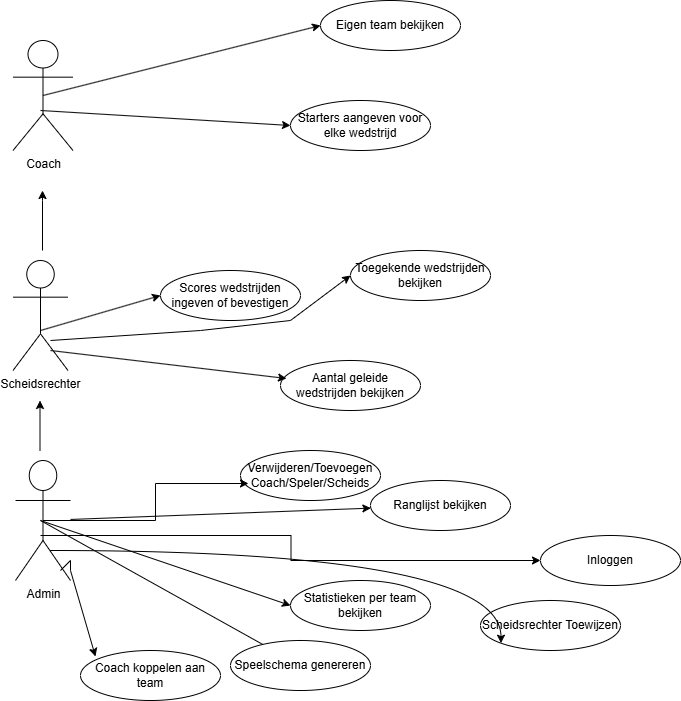

The diagram above was exported from draw.io. Its source (the exported page's mxGraphModel, read from the mxfile embedded in the PNG):
<mxGraphModel dx="1418" dy="780" grid="1" gridSize="10" guides="1" tooltips="1" connect="1" arrows="1" fold="1" page="1" pageScale="1" pageWidth="827" pageHeight="1169" math="0" shadow="0">
  <root>
    <mxCell id="0" />
    <mxCell id="1" parent="0" />
    <mxCell id="A0YuwATb1enTzNQvtqo9-1" parent="1" style="shape=umlActor;verticalLabelPosition=bottom;verticalAlign=top;html=1;outlineConnect=0;" value="Coach" vertex="1">
      <mxGeometry height="110" width="60" x="92.5" y="90" as="geometry" />
    </mxCell>
    <mxCell id="A0YuwATb1enTzNQvtqo9-2" parent="1" style="ellipse;whiteSpace=wrap;html=1;" value="Inloggen" vertex="1">
      <mxGeometry height="50" width="140" x="620" y="585" as="geometry" />
    </mxCell>
    <mxCell id="A0YuwATb1enTzNQvtqo9-3" parent="1" style="shape=umlActor;verticalLabelPosition=bottom;verticalAlign=top;html=1;outlineConnect=0;" value="Scheidsrechter" vertex="1">
      <mxGeometry height="110" width="55" x="92.5" y="310" as="geometry" />
    </mxCell>
    <mxCell id="A0YuwATb1enTzNQvtqo9-4" parent="1" style="shape=umlActor;verticalLabelPosition=bottom;verticalAlign=top;html=1;outlineConnect=0;" value="Admin" vertex="1">
      <mxGeometry height="120" width="55" x="95" y="510" as="geometry" />
    </mxCell>
    <mxCell id="A0YuwATb1enTzNQvtqo9-11" edge="1" parent="1" style="endArrow=classic;html=1;rounded=0;entryX=0;entryY=0.5;entryDx=0;entryDy=0;edgeStyle=orthogonalEdgeStyle;" target="A0YuwATb1enTzNQvtqo9-2" value="">
      <mxGeometry height="50" relative="1" width="50" as="geometry">
        <mxPoint x="120" y="585" as="sourcePoint" />
        <mxPoint x="190" y="655" as="targetPoint" />
      </mxGeometry>
    </mxCell>
    <mxCell id="A0YuwATb1enTzNQvtqo9-12" parent="1" style="ellipse;whiteSpace=wrap;html=1;" value="Verwijderen/Toevoegen&lt;div&gt;Coach/Speler/Scheids&lt;/div&gt;" vertex="1">
      <mxGeometry height="50" width="140" x="320" y="500" as="geometry" />
    </mxCell>
    <mxCell id="A0YuwATb1enTzNQvtqo9-13" edge="1" parent="1" source="A0YuwATb1enTzNQvtqo9-4" style="endArrow=classic;html=1;rounded=0;entryX=0.057;entryY=0.66;entryDx=0;entryDy=0;entryPerimeter=0;edgeStyle=orthogonalEdgeStyle;exitX=0.5;exitY=0.5;exitDx=0;exitDy=0;exitPerimeter=0;" target="A0YuwATb1enTzNQvtqo9-12" value="">
      <mxGeometry height="50" relative="1" width="50" as="geometry">
        <mxPoint x="130" y="570" as="sourcePoint" />
        <mxPoint x="180" y="520" as="targetPoint" />
      </mxGeometry>
    </mxCell>
    <mxCell id="A0YuwATb1enTzNQvtqo9-14" parent="1" style="ellipse;whiteSpace=wrap;html=1;" value="Ranglijst bekijken" vertex="1">
      <mxGeometry height="50" width="140" x="450" y="530" as="geometry" />
    </mxCell>
    <mxCell id="A0YuwATb1enTzNQvtqo9-15" parent="1" style="ellipse;whiteSpace=wrap;html=1;" value="Statistieken per team bekijken" vertex="1">
      <mxGeometry height="50" width="140" x="370" y="630" as="geometry" />
    </mxCell>
    <mxCell id="A0YuwATb1enTzNQvtqo9-16" parent="1" style="ellipse;whiteSpace=wrap;html=1;" value="Speelschema genereren" vertex="1">
      <mxGeometry height="50" width="140" x="310" y="690" as="geometry" />
    </mxCell>
    <mxCell id="A0YuwATb1enTzNQvtqo9-17" edge="1" parent="1" source="A0YuwATb1enTzNQvtqo9-16" style="endArrow=classic;html=1;rounded=0;entryX=0;entryY=0.5;entryDx=0;entryDy=0;" target="A0YuwATb1enTzNQvtqo9-15" value="">
      <mxGeometry height="50" relative="1" width="50" as="geometry">
        <Array as="points">
          <mxPoint x="120" y="570" />
        </Array>
        <mxPoint x="510" y="430" as="sourcePoint" />
        <mxPoint x="560" y="380" as="targetPoint" />
      </mxGeometry>
    </mxCell>
    <mxCell id="A0YuwATb1enTzNQvtqo9-18" edge="1" parent="1" source="A0YuwATb1enTzNQvtqo9-4" style="endArrow=classic;html=1;rounded=0;" target="A0YuwATb1enTzNQvtqo9-14" value="">
      <mxGeometry height="50" relative="1" width="50" as="geometry">
        <mxPoint x="510" y="430" as="sourcePoint" />
        <mxPoint x="560" y="380" as="targetPoint" />
      </mxGeometry>
    </mxCell>
    <mxCell id="A0YuwATb1enTzNQvtqo9-19" parent="1" style="ellipse;whiteSpace=wrap;html=1;" value="Scheidsrechter Toewijzen" vertex="1">
      <mxGeometry height="50" width="140" x="560" y="650" as="geometry" />
    </mxCell>
    <mxCell id="A0YuwATb1enTzNQvtqo9-20" parent="1" style="ellipse;whiteSpace=wrap;html=1;" value="Coach koppelen aan team" vertex="1">
      <mxGeometry height="50" width="140" x="160" y="700" as="geometry" />
    </mxCell>
    <mxCell id="A0YuwATb1enTzNQvtqo9-21" edge="1" parent="1" style="endArrow=classic;html=1;rounded=0;entryX=0.107;entryY=0.12;entryDx=0;entryDy=0;entryPerimeter=0;" target="A0YuwATb1enTzNQvtqo9-20" value="">
      <mxGeometry height="50" relative="1" width="50" as="geometry">
        <Array as="points">
          <mxPoint x="150" y="610" />
          <mxPoint x="150" y="620" />
        </Array>
        <mxPoint x="140" y="620" as="sourcePoint" />
        <mxPoint x="190" y="570" as="targetPoint" />
      </mxGeometry>
    </mxCell>
    <mxCell id="A0YuwATb1enTzNQvtqo9-22" edge="1" parent="1" style="endArrow=classic;html=1;rounded=0;entryX=0;entryY=1;entryDx=0;entryDy=0;edgeStyle=orthogonalEdgeStyle;elbow=vertical;curved=1;" target="A0YuwATb1enTzNQvtqo9-19" value="">
      <mxGeometry height="50" relative="1" width="50" as="geometry">
        <mxPoint x="130" y="600" as="sourcePoint" />
        <mxPoint x="180" y="550" as="targetPoint" />
      </mxGeometry>
    </mxCell>
    <mxCell id="A0YuwATb1enTzNQvtqo9-24" parent="1" style="ellipse;whiteSpace=wrap;html=1;" value="Toegekende wedstrijden bekijken" vertex="1">
      <mxGeometry height="50" width="140" x="430" y="300" as="geometry" />
    </mxCell>
    <mxCell id="A0YuwATb1enTzNQvtqo9-26" parent="1" style="ellipse;whiteSpace=wrap;html=1;" value="Scores wedstrijden ingeven of bevestigen" vertex="1">
      <mxGeometry height="50" width="140" x="240" y="320" as="geometry" />
    </mxCell>
    <mxCell id="A0YuwATb1enTzNQvtqo9-27" parent="1" style="ellipse;whiteSpace=wrap;html=1;" value="Aantal geleide wedstrijden bekijken" vertex="1">
      <mxGeometry height="50" width="140" x="360" y="410" as="geometry" />
    </mxCell>
    <mxCell id="A0YuwATb1enTzNQvtqo9-30" edge="1" parent="1" style="endArrow=classic;html=1;rounded=0;entryX=0;entryY=0.5;entryDx=0;entryDy=0;" target="A0YuwATb1enTzNQvtqo9-26" value="">
      <mxGeometry height="50" relative="1" width="50" as="geometry">
        <mxPoint x="120" y="380" as="sourcePoint" />
        <mxPoint x="170" y="330" as="targetPoint" />
      </mxGeometry>
    </mxCell>
    <mxCell id="A0YuwATb1enTzNQvtqo9-31" edge="1" parent="1" style="endArrow=classic;html=1;rounded=0;entryX=0.043;entryY=0.36;entryDx=0;entryDy=0;entryPerimeter=0;" target="A0YuwATb1enTzNQvtqo9-27" value="">
      <mxGeometry height="50" relative="1" width="50" as="geometry">
        <mxPoint x="130" y="400" as="sourcePoint" />
        <mxPoint x="180" y="350" as="targetPoint" />
      </mxGeometry>
    </mxCell>
    <mxCell id="A0YuwATb1enTzNQvtqo9-32" edge="1" parent="1" style="endArrow=classic;html=1;rounded=0;entryX=0;entryY=0.5;entryDx=0;entryDy=0;elbow=vertical;" target="A0YuwATb1enTzNQvtqo9-24" value="">
      <mxGeometry height="50" relative="1" width="50" as="geometry">
        <Array as="points">
          <mxPoint x="280" y="380" />
          <mxPoint x="370" y="370" />
        </Array>
        <mxPoint x="130" y="390" as="sourcePoint" />
        <mxPoint x="180" y="270" as="targetPoint" />
      </mxGeometry>
    </mxCell>
    <mxCell id="A0YuwATb1enTzNQvtqo9-37" parent="1" style="ellipse;whiteSpace=wrap;html=1;" value="Eigen team bekijken" vertex="1">
      <mxGeometry height="50" width="140" x="400" y="50" as="geometry" />
    </mxCell>
    <mxCell id="A0YuwATb1enTzNQvtqo9-38" edge="1" parent="1" source="A0YuwATb1enTzNQvtqo9-1" style="endArrow=classic;html=1;rounded=0;entryX=0;entryY=0.5;entryDx=0;entryDy=0;exitX=0.5;exitY=0.5;exitDx=0;exitDy=0;exitPerimeter=0;" target="A0YuwATb1enTzNQvtqo9-37" value="">
      <mxGeometry height="50" relative="1" width="50" as="geometry">
        <mxPoint x="90" y="110" as="sourcePoint" />
        <mxPoint x="590" y="115" as="targetPoint" />
      </mxGeometry>
    </mxCell>
    <mxCell id="A0YuwATb1enTzNQvtqo9-40" edge="1" parent="1" style="endArrow=classic;html=1;rounded=0;" value="">
      <mxGeometry height="50" relative="1" width="50" as="geometry">
        <Array as="points">
          <mxPoint x="119.5" y="450" />
        </Array>
        <mxPoint x="119.5" y="500" as="sourcePoint" />
        <mxPoint x="120" y="450" as="targetPoint" />
      </mxGeometry>
    </mxCell>
    <mxCell id="A0YuwATb1enTzNQvtqo9-41" edge="1" parent="1" style="endArrow=classic;html=1;rounded=0;" value="">
      <mxGeometry height="50" relative="1" width="50" as="geometry">
        <Array as="points">
          <mxPoint x="122" y="250" />
        </Array>
        <mxPoint x="122" y="300" as="sourcePoint" />
        <mxPoint x="122" y="240" as="targetPoint" />
      </mxGeometry>
    </mxCell>
    <mxCell id="A0YuwATb1enTzNQvtqo9-42" parent="1" style="ellipse;whiteSpace=wrap;html=1;" value="Starters aangeven voor elke wedstrijd" vertex="1">
      <mxGeometry height="50" width="140" x="370" y="150" as="geometry" />
    </mxCell>
    <mxCell id="A0YuwATb1enTzNQvtqo9-43" edge="1" parent="1" style="endArrow=classic;html=1;rounded=0;entryX=0;entryY=0.5;entryDx=0;entryDy=0;" target="A0YuwATb1enTzNQvtqo9-42" value="">
      <mxGeometry height="50" relative="1" width="50" as="geometry">
        <mxPoint x="120" y="160" as="sourcePoint" />
        <mxPoint x="620" y="165" as="targetPoint" />
      </mxGeometry>
    </mxCell>
  </root>
</mxGraphModel>